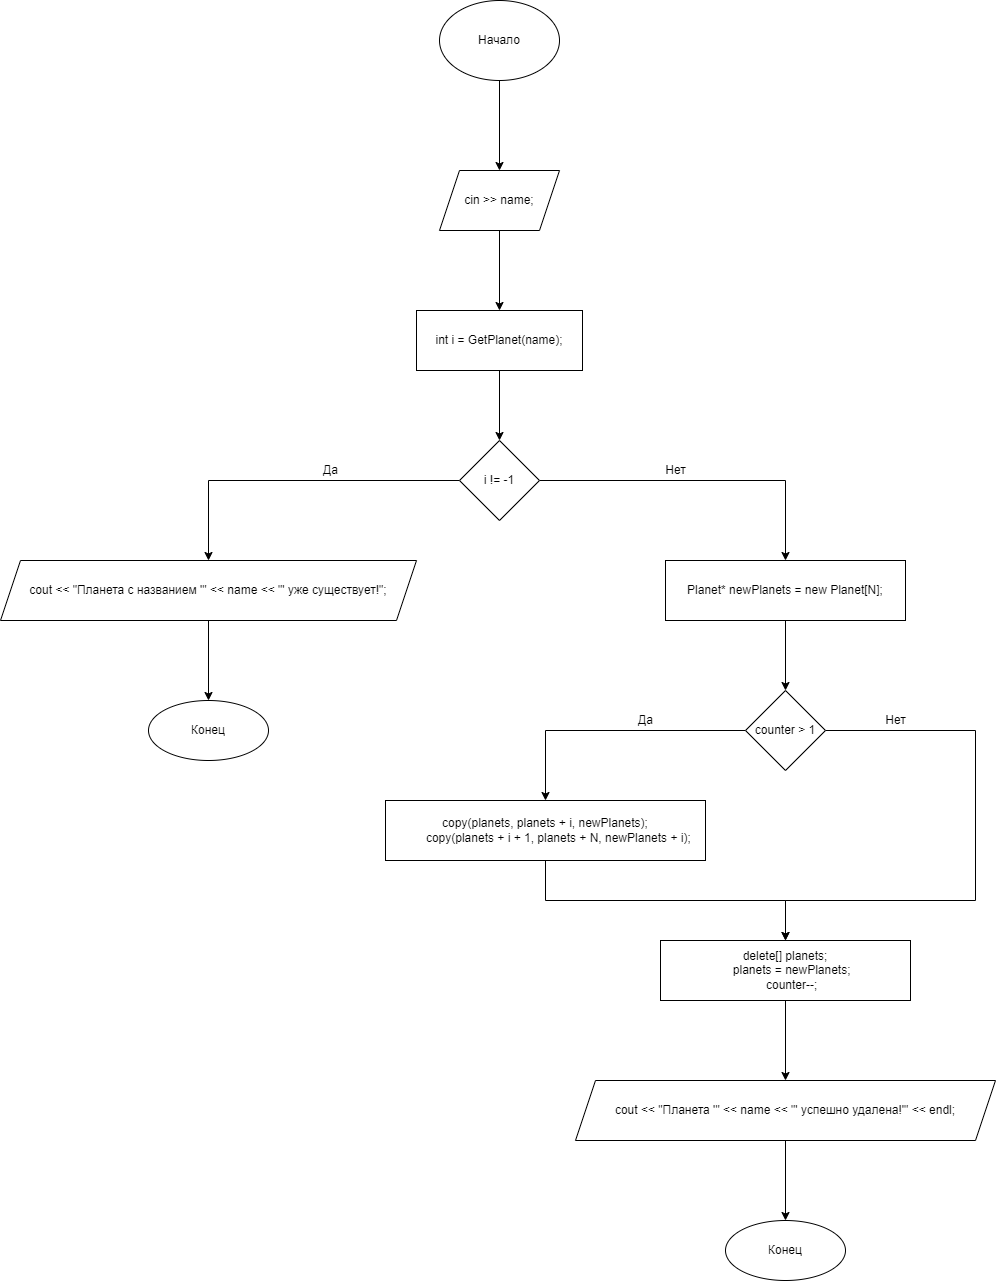

The diagram above was exported from draw.io. Its source (the exported page's mxGraphModel, read from the mxfile embedded in the PNG):
<mxGraphModel dx="1865" dy="649" grid="1" gridSize="10" guides="1" tooltips="1" connect="1" arrows="1" fold="1" page="1" pageScale="1" pageWidth="827" pageHeight="1169" math="0" shadow="0">
  <root>
    <mxCell id="0" />
    <mxCell id="1" parent="0" />
    <mxCell id="2MBSXgjqF01RHRJoPd0M-1" value="" style="edgeStyle=orthogonalEdgeStyle;rounded=0;orthogonalLoop=1;jettySize=auto;html=1;" parent="1" source="2MBSXgjqF01RHRJoPd0M-2" target="2MBSXgjqF01RHRJoPd0M-4" edge="1">
      <mxGeometry relative="1" as="geometry" />
    </mxCell>
    <mxCell id="2MBSXgjqF01RHRJoPd0M-2" value="Начало" style="ellipse;whiteSpace=wrap;html=1;" parent="1" vertex="1">
      <mxGeometry x="354" y="40" width="120" height="80" as="geometry" />
    </mxCell>
    <mxCell id="2MBSXgjqF01RHRJoPd0M-3" value="" style="edgeStyle=orthogonalEdgeStyle;rounded=0;orthogonalLoop=1;jettySize=auto;html=1;" parent="1" source="2MBSXgjqF01RHRJoPd0M-4" target="2MBSXgjqF01RHRJoPd0M-6" edge="1">
      <mxGeometry relative="1" as="geometry" />
    </mxCell>
    <mxCell id="2MBSXgjqF01RHRJoPd0M-4" value="cin &gt;&gt; name;" style="shape=parallelogram;perimeter=parallelogramPerimeter;whiteSpace=wrap;html=1;fixedSize=1;" parent="1" vertex="1">
      <mxGeometry x="354" y="210" width="120" height="60" as="geometry" />
    </mxCell>
    <mxCell id="2MBSXgjqF01RHRJoPd0M-5" value="" style="edgeStyle=orthogonalEdgeStyle;rounded=0;orthogonalLoop=1;jettySize=auto;html=1;" parent="1" source="2MBSXgjqF01RHRJoPd0M-6" target="2MBSXgjqF01RHRJoPd0M-9" edge="1">
      <mxGeometry relative="1" as="geometry" />
    </mxCell>
    <mxCell id="2MBSXgjqF01RHRJoPd0M-6" value="int i = GetPlanet(name);" style="whiteSpace=wrap;html=1;" parent="1" vertex="1">
      <mxGeometry x="331" y="350" width="166" height="60" as="geometry" />
    </mxCell>
    <mxCell id="2MBSXgjqF01RHRJoPd0M-7" value="" style="edgeStyle=orthogonalEdgeStyle;rounded=0;orthogonalLoop=1;jettySize=auto;html=1;" parent="1" source="2MBSXgjqF01RHRJoPd0M-9" target="2MBSXgjqF01RHRJoPd0M-11" edge="1">
      <mxGeometry relative="1" as="geometry" />
    </mxCell>
    <mxCell id="2MBSXgjqF01RHRJoPd0M-27" value="" style="edgeStyle=orthogonalEdgeStyle;rounded=0;orthogonalLoop=1;jettySize=auto;html=1;" parent="1" source="2MBSXgjqF01RHRJoPd0M-9" target="2MBSXgjqF01RHRJoPd0M-26" edge="1">
      <mxGeometry relative="1" as="geometry" />
    </mxCell>
    <mxCell id="2MBSXgjqF01RHRJoPd0M-9" value="i != -1" style="rhombus;whiteSpace=wrap;html=1;" parent="1" vertex="1">
      <mxGeometry x="374" y="480" width="80" height="80" as="geometry" />
    </mxCell>
    <mxCell id="2MBSXgjqF01RHRJoPd0M-10" value="" style="edgeStyle=orthogonalEdgeStyle;rounded=0;orthogonalLoop=1;jettySize=auto;html=1;" parent="1" source="2MBSXgjqF01RHRJoPd0M-11" target="2MBSXgjqF01RHRJoPd0M-12" edge="1">
      <mxGeometry relative="1" as="geometry" />
    </mxCell>
    <mxCell id="2MBSXgjqF01RHRJoPd0M-11" value="cout &lt;&lt; &quot;Планета с названием '&quot; &lt;&lt; name &lt;&lt; &quot;' уже существует!&quot;;" style="shape=parallelogram;perimeter=parallelogramPerimeter;whiteSpace=wrap;html=1;fixedSize=1;" parent="1" vertex="1">
      <mxGeometry x="-85" y="600" width="416" height="60" as="geometry" />
    </mxCell>
    <mxCell id="2MBSXgjqF01RHRJoPd0M-12" value="Конец" style="ellipse;whiteSpace=wrap;html=1;" parent="1" vertex="1">
      <mxGeometry x="63" y="740" width="120" height="60" as="geometry" />
    </mxCell>
    <mxCell id="2MBSXgjqF01RHRJoPd0M-29" value="" style="edgeStyle=orthogonalEdgeStyle;rounded=0;orthogonalLoop=1;jettySize=auto;html=1;" parent="1" source="2MBSXgjqF01RHRJoPd0M-26" target="2MBSXgjqF01RHRJoPd0M-28" edge="1">
      <mxGeometry relative="1" as="geometry" />
    </mxCell>
    <mxCell id="2MBSXgjqF01RHRJoPd0M-26" value="Planet* newPlanets = new Planet[N];" style="whiteSpace=wrap;html=1;" parent="1" vertex="1">
      <mxGeometry x="580" y="600" width="240" height="60" as="geometry" />
    </mxCell>
    <mxCell id="2MBSXgjqF01RHRJoPd0M-31" value="" style="edgeStyle=orthogonalEdgeStyle;rounded=0;orthogonalLoop=1;jettySize=auto;html=1;" parent="1" source="2MBSXgjqF01RHRJoPd0M-28" target="2MBSXgjqF01RHRJoPd0M-30" edge="1">
      <mxGeometry relative="1" as="geometry" />
    </mxCell>
    <mxCell id="2MBSXgjqF01RHRJoPd0M-35" style="edgeStyle=orthogonalEdgeStyle;rounded=0;orthogonalLoop=1;jettySize=auto;html=1;" parent="1" source="2MBSXgjqF01RHRJoPd0M-28" target="2MBSXgjqF01RHRJoPd0M-33" edge="1">
      <mxGeometry relative="1" as="geometry">
        <mxPoint x="909.9999999999995" y="1019.9999999999998" as="targetPoint" />
        <Array as="points">
          <mxPoint x="890" y="770" />
          <mxPoint x="890" y="940" />
          <mxPoint x="700" y="940" />
        </Array>
      </mxGeometry>
    </mxCell>
    <mxCell id="2MBSXgjqF01RHRJoPd0M-28" value="counter &gt; 1" style="rhombus;whiteSpace=wrap;html=1;" parent="1" vertex="1">
      <mxGeometry x="660" y="730" width="80" height="80" as="geometry" />
    </mxCell>
    <mxCell id="2MBSXgjqF01RHRJoPd0M-34" value="" style="edgeStyle=orthogonalEdgeStyle;rounded=0;orthogonalLoop=1;jettySize=auto;html=1;" parent="1" source="2MBSXgjqF01RHRJoPd0M-30" target="2MBSXgjqF01RHRJoPd0M-33" edge="1">
      <mxGeometry relative="1" as="geometry" />
    </mxCell>
    <mxCell id="2MBSXgjqF01RHRJoPd0M-30" value="copy(planets, planets + i, newPlanets);&#10;        copy(planets + i + 1, planets + N, newPlanets + i);" style="whiteSpace=wrap;html=1;" parent="1" vertex="1">
      <mxGeometry x="300" y="840" width="320" height="60" as="geometry" />
    </mxCell>
    <mxCell id="2MBSXgjqF01RHRJoPd0M-37" value="" style="edgeStyle=orthogonalEdgeStyle;rounded=0;orthogonalLoop=1;jettySize=auto;html=1;" parent="1" source="2MBSXgjqF01RHRJoPd0M-33" target="2MBSXgjqF01RHRJoPd0M-36" edge="1">
      <mxGeometry relative="1" as="geometry" />
    </mxCell>
    <mxCell id="2MBSXgjqF01RHRJoPd0M-33" value="delete[] planets;&#10;    planets = newPlanets;&#10;    counter--;" style="whiteSpace=wrap;html=1;" parent="1" vertex="1">
      <mxGeometry x="575" y="980" width="250" height="60" as="geometry" />
    </mxCell>
    <mxCell id="2MBSXgjqF01RHRJoPd0M-39" value="" style="edgeStyle=orthogonalEdgeStyle;rounded=0;orthogonalLoop=1;jettySize=auto;html=1;" parent="1" source="2MBSXgjqF01RHRJoPd0M-36" target="2MBSXgjqF01RHRJoPd0M-38" edge="1">
      <mxGeometry relative="1" as="geometry" />
    </mxCell>
    <mxCell id="2MBSXgjqF01RHRJoPd0M-36" value="cout &lt;&lt; &quot;Планета '&quot; &lt;&lt; name &lt;&lt; &quot;' успешно удалена!'&quot; &lt;&lt; endl;" style="shape=parallelogram;perimeter=parallelogramPerimeter;whiteSpace=wrap;html=1;fixedSize=1;" parent="1" vertex="1">
      <mxGeometry x="490" y="1120" width="420" height="60" as="geometry" />
    </mxCell>
    <mxCell id="2MBSXgjqF01RHRJoPd0M-38" value="Конец" style="ellipse;whiteSpace=wrap;html=1;" parent="1" vertex="1">
      <mxGeometry x="640" y="1260" width="120" height="60" as="geometry" />
    </mxCell>
    <mxCell id="wBzt-MTrZfr_kZJrkPAR-1" value="Да" style="text;html=1;align=center;verticalAlign=middle;resizable=0;points=[];autosize=1;strokeColor=none;fillColor=none;" parent="1" vertex="1">
      <mxGeometry x="230" y="500" width="30" height="20" as="geometry" />
    </mxCell>
    <mxCell id="wBzt-MTrZfr_kZJrkPAR-2" value="Нет" style="text;html=1;align=center;verticalAlign=middle;resizable=0;points=[];autosize=1;strokeColor=none;fillColor=none;" parent="1" vertex="1">
      <mxGeometry x="570" y="500" width="40" height="20" as="geometry" />
    </mxCell>
    <mxCell id="wBzt-MTrZfr_kZJrkPAR-3" value="Да" style="text;html=1;align=center;verticalAlign=middle;resizable=0;points=[];autosize=1;strokeColor=none;fillColor=none;" parent="1" vertex="1">
      <mxGeometry x="545" y="750" width="30" height="20" as="geometry" />
    </mxCell>
    <mxCell id="wBzt-MTrZfr_kZJrkPAR-4" value="Нет" style="text;html=1;align=center;verticalAlign=middle;resizable=0;points=[];autosize=1;strokeColor=none;fillColor=none;" parent="1" vertex="1">
      <mxGeometry x="790" y="750" width="40" height="20" as="geometry" />
    </mxCell>
  </root>
</mxGraphModel>